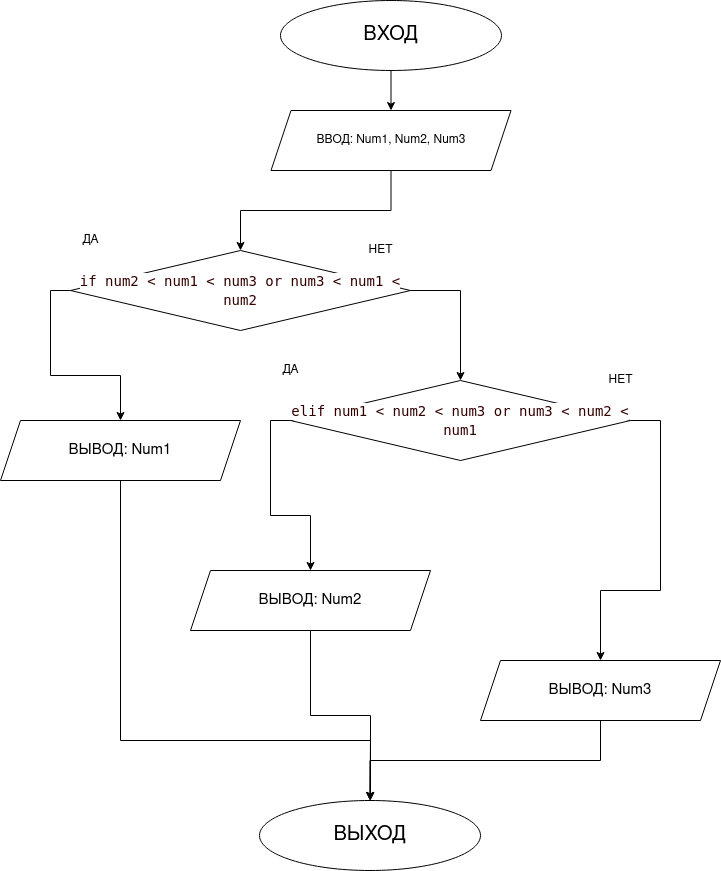

The diagram above was exported from draw.io. Its source (the exported page's mxGraphModel, read from the mxfile embedded in the PNG):
<mxGraphModel dx="1422" dy="738" grid="1" gridSize="10" guides="1" tooltips="1" connect="1" arrows="1" fold="1" page="1" pageScale="1" pageWidth="827" pageHeight="1169" math="0" shadow="0">
  <root>
    <mxCell id="0" />
    <mxCell id="1" parent="0" />
    <mxCell id="gEJey1A6o-lJJzQ0hROm-7" value="" style="edgeStyle=orthogonalEdgeStyle;rounded=0;orthogonalLoop=1;jettySize=auto;html=1;" edge="1" parent="1" source="gEJey1A6o-lJJzQ0hROm-1" target="gEJey1A6o-lJJzQ0hROm-2">
      <mxGeometry relative="1" as="geometry" />
    </mxCell>
    <mxCell id="gEJey1A6o-lJJzQ0hROm-1" value="&lt;font style=&quot;font-size: 20px&quot;&gt;ВХОД&lt;/font&gt;" style="ellipse;whiteSpace=wrap;html=1;" vertex="1" parent="1">
      <mxGeometry x="310" y="60" width="221" height="70" as="geometry" />
    </mxCell>
    <mxCell id="gEJey1A6o-lJJzQ0hROm-8" style="edgeStyle=orthogonalEdgeStyle;rounded=0;orthogonalLoop=1;jettySize=auto;html=1;exitX=0.5;exitY=1;exitDx=0;exitDy=0;entryX=0.5;entryY=0;entryDx=0;entryDy=0;" edge="1" parent="1" source="gEJey1A6o-lJJzQ0hROm-2" target="gEJey1A6o-lJJzQ0hROm-3">
      <mxGeometry relative="1" as="geometry" />
    </mxCell>
    <mxCell id="gEJey1A6o-lJJzQ0hROm-2" value="ВВОД: Num1, Num2, Num3" style="shape=parallelogram;perimeter=parallelogramPerimeter;whiteSpace=wrap;html=1;fixedSize=1;" vertex="1" parent="1">
      <mxGeometry x="300.5" y="170" width="240" height="60" as="geometry" />
    </mxCell>
    <mxCell id="gEJey1A6o-lJJzQ0hROm-13" style="edgeStyle=orthogonalEdgeStyle;rounded=0;orthogonalLoop=1;jettySize=auto;html=1;exitX=1;exitY=0.5;exitDx=0;exitDy=0;entryX=0.5;entryY=0;entryDx=0;entryDy=0;" edge="1" parent="1" source="gEJey1A6o-lJJzQ0hROm-3" target="gEJey1A6o-lJJzQ0hROm-5">
      <mxGeometry relative="1" as="geometry" />
    </mxCell>
    <mxCell id="gEJey1A6o-lJJzQ0hROm-17" style="edgeStyle=orthogonalEdgeStyle;rounded=0;orthogonalLoop=1;jettySize=auto;html=1;exitX=0;exitY=0.5;exitDx=0;exitDy=0;entryX=0.5;entryY=0;entryDx=0;entryDy=0;" edge="1" parent="1" source="gEJey1A6o-lJJzQ0hROm-3" target="gEJey1A6o-lJJzQ0hROm-14">
      <mxGeometry relative="1" as="geometry" />
    </mxCell>
    <mxCell id="gEJey1A6o-lJJzQ0hROm-3" value="&lt;div style=&quot;font-family: &amp;#34;droid sans mono&amp;#34; , &amp;#34;monospace&amp;#34; , monospace , &amp;#34;droid sans fallback&amp;#34; ; font-weight: normal ; font-size: 14px ; line-height: 19px&quot;&gt;&lt;div&gt;&lt;span style=&quot;background-color: rgb(255 , 255 , 255)&quot;&gt;&lt;font color=&quot;#330000&quot;&gt;if num2 &amp;lt; num1 &amp;lt; num3 or num3 &amp;lt; num1 &amp;lt; num2&lt;/font&gt;&lt;/span&gt;&lt;/div&gt;&lt;/div&gt;" style="rhombus;whiteSpace=wrap;html=1;" vertex="1" parent="1">
      <mxGeometry x="100" y="310" width="340" height="80" as="geometry" />
    </mxCell>
    <mxCell id="gEJey1A6o-lJJzQ0hROm-18" style="edgeStyle=orthogonalEdgeStyle;rounded=0;orthogonalLoop=1;jettySize=auto;html=1;exitX=0;exitY=0.5;exitDx=0;exitDy=0;entryX=0.5;entryY=0;entryDx=0;entryDy=0;" edge="1" parent="1" source="gEJey1A6o-lJJzQ0hROm-5" target="gEJey1A6o-lJJzQ0hROm-15">
      <mxGeometry relative="1" as="geometry" />
    </mxCell>
    <mxCell id="gEJey1A6o-lJJzQ0hROm-19" style="edgeStyle=orthogonalEdgeStyle;rounded=0;orthogonalLoop=1;jettySize=auto;html=1;entryX=0.5;entryY=0;entryDx=0;entryDy=0;" edge="1" parent="1" source="gEJey1A6o-lJJzQ0hROm-5" target="gEJey1A6o-lJJzQ0hROm-16">
      <mxGeometry relative="1" as="geometry">
        <Array as="points">
          <mxPoint x="690" y="480" />
          <mxPoint x="690" y="650" />
          <mxPoint x="630" y="650" />
        </Array>
      </mxGeometry>
    </mxCell>
    <mxCell id="gEJey1A6o-lJJzQ0hROm-5" value="&lt;div style=&quot;font-family: &amp;#34;droid sans mono&amp;#34; , &amp;#34;monospace&amp;#34; , monospace , &amp;#34;droid sans fallback&amp;#34; ; font-weight: normal ; font-size: 14px ; line-height: 19px&quot;&gt;&lt;div&gt;&lt;span style=&quot;background-color: rgb(255 , 255 , 255)&quot;&gt;&lt;font color=&quot;#330000&quot;&gt;elif num1 &amp;lt; num2 &amp;lt; num3 or num3 &amp;lt; num2 &amp;lt; num1&lt;/font&gt;&lt;/span&gt;&lt;/div&gt;&lt;/div&gt;" style="rhombus;whiteSpace=wrap;html=1;" vertex="1" parent="1">
      <mxGeometry x="320" y="440" width="340" height="80" as="geometry" />
    </mxCell>
    <mxCell id="gEJey1A6o-lJJzQ0hROm-9" value="ДА" style="text;html=1;align=center;verticalAlign=middle;resizable=0;points=[];autosize=1;" vertex="1" parent="1">
      <mxGeometry x="105" y="290" width="30" height="20" as="geometry" />
    </mxCell>
    <mxCell id="gEJey1A6o-lJJzQ0hROm-10" value="НЕТ" style="text;html=1;align=center;verticalAlign=middle;resizable=0;points=[];autosize=1;" vertex="1" parent="1">
      <mxGeometry x="390" y="300" width="40" height="20" as="geometry" />
    </mxCell>
    <mxCell id="gEJey1A6o-lJJzQ0hROm-11" value="ДА" style="text;html=1;align=center;verticalAlign=middle;resizable=0;points=[];autosize=1;" vertex="1" parent="1">
      <mxGeometry x="305" y="420" width="30" height="20" as="geometry" />
    </mxCell>
    <mxCell id="gEJey1A6o-lJJzQ0hROm-12" value="НЕТ" style="text;html=1;align=center;verticalAlign=middle;resizable=0;points=[];autosize=1;" vertex="1" parent="1">
      <mxGeometry x="630" y="430" width="40" height="20" as="geometry" />
    </mxCell>
    <mxCell id="gEJey1A6o-lJJzQ0hROm-23" style="edgeStyle=orthogonalEdgeStyle;rounded=0;orthogonalLoop=1;jettySize=auto;html=1;exitX=0.5;exitY=1;exitDx=0;exitDy=0;" edge="1" parent="1" source="gEJey1A6o-lJJzQ0hROm-14" target="gEJey1A6o-lJJzQ0hROm-20">
      <mxGeometry relative="1" as="geometry">
        <Array as="points">
          <mxPoint x="150" y="800" />
          <mxPoint x="400" y="800" />
        </Array>
      </mxGeometry>
    </mxCell>
    <mxCell id="gEJey1A6o-lJJzQ0hROm-14" value="&lt;font style=&quot;font-size: 15px&quot;&gt;ВЫВОД: Num1&lt;/font&gt;" style="shape=parallelogram;perimeter=parallelogramPerimeter;whiteSpace=wrap;html=1;fixedSize=1;" vertex="1" parent="1">
      <mxGeometry x="30" y="480" width="240" height="60" as="geometry" />
    </mxCell>
    <mxCell id="gEJey1A6o-lJJzQ0hROm-22" style="edgeStyle=orthogonalEdgeStyle;rounded=0;orthogonalLoop=1;jettySize=auto;html=1;exitX=0.5;exitY=1;exitDx=0;exitDy=0;" edge="1" parent="1" source="gEJey1A6o-lJJzQ0hROm-15">
      <mxGeometry relative="1" as="geometry">
        <mxPoint x="400" y="860" as="targetPoint" />
      </mxGeometry>
    </mxCell>
    <mxCell id="gEJey1A6o-lJJzQ0hROm-15" value="&lt;font style=&quot;font-size: 15px&quot;&gt;ВЫВОД: Num2&lt;/font&gt;" style="shape=parallelogram;perimeter=parallelogramPerimeter;whiteSpace=wrap;html=1;fixedSize=1;" vertex="1" parent="1">
      <mxGeometry x="220" y="630" width="240" height="60" as="geometry" />
    </mxCell>
    <mxCell id="gEJey1A6o-lJJzQ0hROm-21" style="edgeStyle=orthogonalEdgeStyle;rounded=0;orthogonalLoop=1;jettySize=auto;html=1;" edge="1" parent="1" source="gEJey1A6o-lJJzQ0hROm-16" target="gEJey1A6o-lJJzQ0hROm-20">
      <mxGeometry relative="1" as="geometry" />
    </mxCell>
    <mxCell id="gEJey1A6o-lJJzQ0hROm-16" value="&lt;font style=&quot;font-size: 15px&quot;&gt;ВЫВОД: Num3&lt;/font&gt;" style="shape=parallelogram;perimeter=parallelogramPerimeter;whiteSpace=wrap;html=1;fixedSize=1;" vertex="1" parent="1">
      <mxGeometry x="510" y="720" width="240" height="60" as="geometry" />
    </mxCell>
    <mxCell id="gEJey1A6o-lJJzQ0hROm-20" value="&lt;font style=&quot;font-size: 20px&quot;&gt;ВЫХОД&lt;/font&gt;" style="ellipse;whiteSpace=wrap;html=1;" vertex="1" parent="1">
      <mxGeometry x="289" y="860" width="221" height="70" as="geometry" />
    </mxCell>
  </root>
</mxGraphModel>